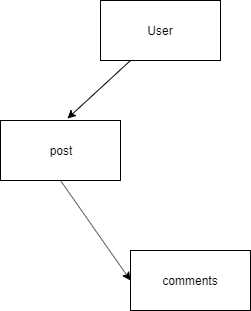

The diagram above was exported from draw.io. Its source (the exported page's mxGraphModel, read from the mxfile embedded in the PNG):
<mxGraphModel dx="446" dy="717" grid="1" gridSize="10" guides="1" tooltips="1" connect="1" arrows="1" fold="1" page="1" pageScale="1" pageWidth="827" pageHeight="1169" math="0" shadow="0">
  <root>
    <mxCell id="0" />
    <mxCell id="1" parent="0" />
    <mxCell id="_SDuGclV5xmeGP608pX5-1" value="" style="rounded=0;whiteSpace=wrap;html=1;" vertex="1" parent="1">
      <mxGeometry x="160" y="120" width="120" height="60" as="geometry" />
    </mxCell>
    <mxCell id="_SDuGclV5xmeGP608pX5-2" value="User" style="text;html=1;strokeColor=none;fillColor=none;align=center;verticalAlign=middle;whiteSpace=wrap;rounded=0;" vertex="1" parent="1">
      <mxGeometry x="200" y="140" width="40" height="20" as="geometry" />
    </mxCell>
    <mxCell id="_SDuGclV5xmeGP608pX5-3" value="" style="rounded=0;whiteSpace=wrap;html=1;" vertex="1" parent="1">
      <mxGeometry x="60" y="240" width="120" height="60" as="geometry" />
    </mxCell>
    <mxCell id="_SDuGclV5xmeGP608pX5-4" value="" style="rounded=0;whiteSpace=wrap;html=1;" vertex="1" parent="1">
      <mxGeometry x="190" y="370" width="120" height="60" as="geometry" />
    </mxCell>
    <mxCell id="_SDuGclV5xmeGP608pX5-5" value="post" style="text;html=1;strokeColor=none;fillColor=none;align=center;verticalAlign=middle;whiteSpace=wrap;rounded=0;" vertex="1" parent="1">
      <mxGeometry x="100" y="260" width="40" height="20" as="geometry" />
    </mxCell>
    <mxCell id="_SDuGclV5xmeGP608pX5-6" value="comments" style="text;html=1;strokeColor=none;fillColor=none;align=center;verticalAlign=middle;whiteSpace=wrap;rounded=0;" vertex="1" parent="1">
      <mxGeometry x="230" y="390" width="40" height="20" as="geometry" />
    </mxCell>
    <mxCell id="_SDuGclV5xmeGP608pX5-7" value="" style="endArrow=classic;html=1;exitX=0.25;exitY=1;exitDx=0;exitDy=0;entryX=0.558;entryY=-0.033;entryDx=0;entryDy=0;entryPerimeter=0;" edge="1" parent="1" source="_SDuGclV5xmeGP608pX5-1" target="_SDuGclV5xmeGP608pX5-3">
      <mxGeometry width="50" height="50" relative="1" as="geometry">
        <mxPoint x="60" y="500" as="sourcePoint" />
        <mxPoint x="110" y="450" as="targetPoint" />
      </mxGeometry>
    </mxCell>
    <mxCell id="_SDuGclV5xmeGP608pX5-8" value="" style="endArrow=classic;html=1;entryX=0;entryY=0.5;entryDx=0;entryDy=0;exitX=0.5;exitY=1;exitDx=0;exitDy=0;" edge="1" parent="1" source="_SDuGclV5xmeGP608pX5-3" target="_SDuGclV5xmeGP608pX5-4">
      <mxGeometry width="50" height="50" relative="1" as="geometry">
        <mxPoint x="60" y="500" as="sourcePoint" />
        <mxPoint x="110" y="450" as="targetPoint" />
      </mxGeometry>
    </mxCell>
  </root>
</mxGraphModel>